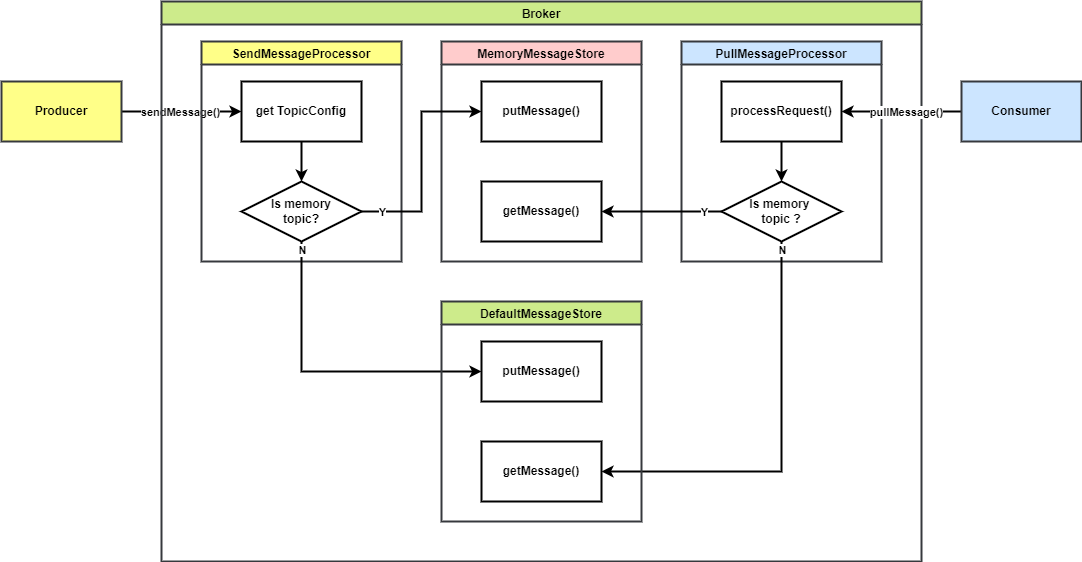

The diagram above was exported from draw.io. Its source (the exported page's mxGraphModel, read from the mxfile embedded in the PNG):
<mxGraphModel dx="1374" dy="800" grid="1" gridSize="10" guides="1" tooltips="1" connect="1" arrows="1" fold="1" page="1" pageScale="1" pageWidth="850" pageHeight="1100" math="0" shadow="0">
  <root>
    <mxCell id="0" />
    <mxCell id="1" parent="0" />
    <mxCell id="37" style="edgeStyle=elbowEdgeStyle;rounded=0;html=1;strokeWidth=2;fontStyle=1" edge="1" parent="1" source="2" target="13">
      <mxGeometry relative="1" as="geometry" />
    </mxCell>
    <mxCell id="38" value="sendMessage()" style="edgeLabel;html=1;align=center;verticalAlign=middle;resizable=0;points=[];labelBorderColor=none;labelBackgroundColor=default;fontStyle=1;fontColor=default;" vertex="1" connectable="0" parent="37">
      <mxGeometry x="-0.5333" y="1" relative="1" as="geometry">
        <mxPoint x="30" y="1" as="offset" />
      </mxGeometry>
    </mxCell>
    <mxCell id="2" value="Producer" style="rounded=0;whiteSpace=wrap;html=1;strokeWidth=2;fontStyle=1;fillColor=#ffff88;strokeColor=#36393d;" parent="1" vertex="1">
      <mxGeometry x="40" y="120" width="120" height="60" as="geometry" />
    </mxCell>
    <mxCell id="4" value="Broker" style="swimlane;strokeWidth=2;fontStyle=1;fillColor=#cdeb8b;strokeColor=#36393d;" parent="1" vertex="1">
      <mxGeometry x="200" y="40" width="760" height="560" as="geometry" />
    </mxCell>
    <mxCell id="12" value="SendMessageProcessor" style="swimlane;strokeWidth=2;fontStyle=1;fillColor=#ffff88;strokeColor=#36393d;" parent="4" vertex="1">
      <mxGeometry x="40" y="40" width="200" height="220" as="geometry" />
    </mxCell>
    <mxCell id="18" style="edgeStyle=none;html=1;strokeWidth=2;fontStyle=1" edge="1" parent="12" source="13" target="14">
      <mxGeometry relative="1" as="geometry" />
    </mxCell>
    <mxCell id="13" value="get TopicConfig" style="rounded=0;whiteSpace=wrap;html=1;strokeWidth=2;fontStyle=1" parent="12" vertex="1">
      <mxGeometry x="40" y="40" width="120" height="60" as="geometry" />
    </mxCell>
    <mxCell id="14" value="Is memory&lt;br&gt;topic?" style="rhombus;whiteSpace=wrap;html=1;strokeWidth=2;fontStyle=1" parent="12" vertex="1">
      <mxGeometry x="40" y="140" width="120" height="60" as="geometry" />
    </mxCell>
    <mxCell id="15" value="MemoryMessageStore" style="swimlane;strokeWidth=2;fontStyle=1;fillColor=#ffcccc;strokeColor=#36393d;" parent="4" vertex="1">
      <mxGeometry x="280" y="40" width="200" height="220" as="geometry" />
    </mxCell>
    <mxCell id="20" value="putMessage()" style="rounded=0;whiteSpace=wrap;html=1;strokeWidth=2;fontStyle=1" vertex="1" parent="15">
      <mxGeometry x="40" y="40" width="120" height="60" as="geometry" />
    </mxCell>
    <mxCell id="32" value="getMessage()" style="rounded=0;whiteSpace=wrap;html=1;strokeWidth=2;fontStyle=1" vertex="1" parent="15">
      <mxGeometry x="40" y="140" width="120" height="60" as="geometry" />
    </mxCell>
    <mxCell id="19" style="edgeStyle=elbowEdgeStyle;html=1;rounded=0;strokeWidth=2;fontStyle=1" edge="1" parent="4" source="14" target="35">
      <mxGeometry relative="1" as="geometry">
        <mxPoint x="140" y="370" as="targetPoint" />
        <Array as="points">
          <mxPoint x="140" y="310" />
        </Array>
      </mxGeometry>
    </mxCell>
    <mxCell id="42" value="N" style="edgeLabel;html=1;align=center;verticalAlign=middle;resizable=0;points=[];fontColor=default;fontStyle=1" vertex="1" connectable="0" parent="19">
      <mxGeometry x="-0.6441" y="-1" relative="1" as="geometry">
        <mxPoint x="1" y="-47" as="offset" />
      </mxGeometry>
    </mxCell>
    <mxCell id="21" style="edgeStyle=elbowEdgeStyle;html=1;rounded=0;strokeWidth=2;fontStyle=1" edge="1" parent="4" source="14" target="20">
      <mxGeometry relative="1" as="geometry" />
    </mxCell>
    <mxCell id="43" value="Y" style="edgeLabel;html=1;align=center;verticalAlign=middle;resizable=0;points=[];fontColor=default;fontStyle=1" vertex="1" connectable="0" parent="21">
      <mxGeometry x="-0.803" y="1" relative="1" as="geometry">
        <mxPoint x="-2" y="1" as="offset" />
      </mxGeometry>
    </mxCell>
    <mxCell id="23" value="PullMessageProcessor" style="swimlane;strokeWidth=2;fontStyle=1;fillColor=#cce5ff;strokeColor=#36393d;" vertex="1" parent="4">
      <mxGeometry x="520" y="40" width="200" height="220" as="geometry" />
    </mxCell>
    <mxCell id="28" style="edgeStyle=none;html=1;strokeWidth=2;fontStyle=1" edge="1" parent="23" source="24" target="25">
      <mxGeometry relative="1" as="geometry" />
    </mxCell>
    <mxCell id="24" value="processRequest()" style="rounded=0;whiteSpace=wrap;html=1;strokeWidth=2;fontStyle=1" vertex="1" parent="23">
      <mxGeometry x="40" y="40" width="120" height="60" as="geometry" />
    </mxCell>
    <mxCell id="25" value="Is memory &lt;br&gt;topic ?" style="rhombus;whiteSpace=wrap;html=1;strokeWidth=2;fontStyle=1" vertex="1" parent="23">
      <mxGeometry x="40" y="140" width="120" height="60" as="geometry" />
    </mxCell>
    <mxCell id="31" style="edgeStyle=elbowEdgeStyle;html=1;rounded=0;strokeWidth=2;fontStyle=1" edge="1" parent="4" source="25" target="36">
      <mxGeometry relative="1" as="geometry">
        <mxPoint x="620" y="370" as="targetPoint" />
        <Array as="points">
          <mxPoint x="620" y="360" />
        </Array>
      </mxGeometry>
    </mxCell>
    <mxCell id="41" value="N" style="edgeLabel;html=1;align=center;verticalAlign=middle;resizable=0;points=[];fontColor=default;fontStyle=1" vertex="1" connectable="0" parent="31">
      <mxGeometry x="-0.6568" y="-2" relative="1" as="geometry">
        <mxPoint x="2" y="-62" as="offset" />
      </mxGeometry>
    </mxCell>
    <mxCell id="33" style="edgeStyle=elbowEdgeStyle;html=1;rounded=0;strokeWidth=2;fontStyle=1" edge="1" parent="4" source="25" target="32">
      <mxGeometry relative="1" as="geometry" />
    </mxCell>
    <mxCell id="44" value="Y" style="edgeLabel;html=1;align=center;verticalAlign=middle;resizable=0;points=[];fontColor=default;fontStyle=1" vertex="1" connectable="0" parent="33">
      <mxGeometry x="-0.7083" relative="1" as="geometry">
        <mxPoint as="offset" />
      </mxGeometry>
    </mxCell>
    <mxCell id="34" value="DefaultMessageStore" style="swimlane;strokeWidth=2;fontStyle=1;fillColor=#cdeb8b;strokeColor=#36393d;" vertex="1" parent="4">
      <mxGeometry x="280" y="300" width="200" height="220" as="geometry" />
    </mxCell>
    <mxCell id="35" value="putMessage()" style="rounded=0;whiteSpace=wrap;html=1;strokeWidth=2;fontStyle=1" vertex="1" parent="34">
      <mxGeometry x="40" y="40" width="120" height="60" as="geometry" />
    </mxCell>
    <mxCell id="36" value="getMessage()" style="rounded=0;whiteSpace=wrap;html=1;strokeWidth=2;fontStyle=1" vertex="1" parent="34">
      <mxGeometry x="40" y="140" width="120" height="60" as="geometry" />
    </mxCell>
    <mxCell id="27" style="edgeStyle=elbowEdgeStyle;html=1;rounded=0;strokeWidth=2;fontStyle=1" edge="1" parent="1" source="22" target="24">
      <mxGeometry relative="1" as="geometry" />
    </mxCell>
    <mxCell id="39" value="pullMessage()" style="edgeLabel;html=1;align=center;verticalAlign=middle;resizable=0;points=[];fontStyle=1" vertex="1" connectable="0" parent="27">
      <mxGeometry x="-0.2222" y="-1" relative="1" as="geometry">
        <mxPoint x="-9" y="1" as="offset" />
      </mxGeometry>
    </mxCell>
    <mxCell id="22" value="Consumer" style="rounded=0;whiteSpace=wrap;html=1;strokeWidth=2;fontStyle=1;fillColor=#cce5ff;strokeColor=#36393d;" vertex="1" parent="1">
      <mxGeometry x="1000" y="120" width="120" height="60" as="geometry" />
    </mxCell>
  </root>
</mxGraphModel>